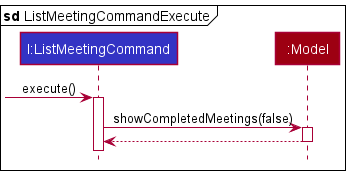

The diagram above was rendered by PlantUML. Its source (embedded in the PNG):
@startuml
!include style.puml

mainframe **sd** ListMeetingCommandExecute

participant "l:ListMeetingCommand" as ListMeetingCommand LOGIC_COLOR

participant ":Model" as Model MODEL_COLOR

[-> ListMeetingCommand : execute()
activate ListMeetingCommand

ListMeetingCommand -> Model : showCompletedMeetings(false)
activate Model
Model --> ListMeetingCommand
deactivate Model

@enduml